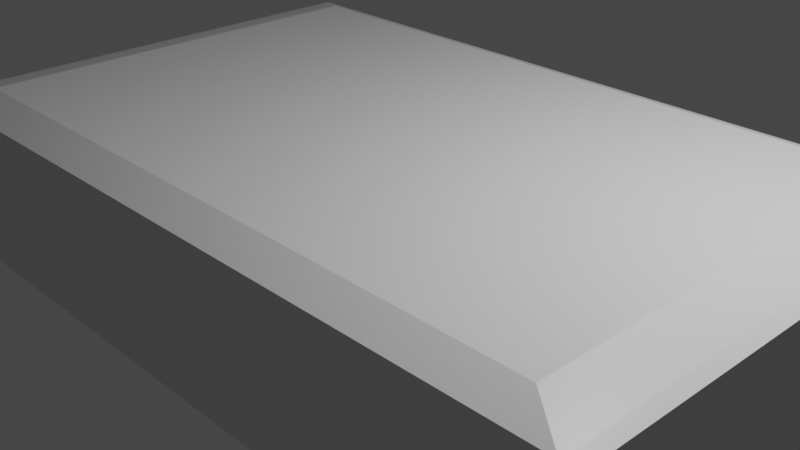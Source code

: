 # Source: beacon.blend  (saved by Blender 3.0.42; exported with 4.5.12 LTS)
import bpy
from mathutils import Matrix  # noqa: F401  (used for matrix-valued properties, if any)

bpy.ops.wm.read_factory_settings(use_empty=True)
scene = bpy.context.scene
scene.name = 'Scene'

# ---- collections
col_collection = bpy.data.collections.new('Collection'); scene.collection.children.link(col_collection)

# ---- materials (node trees are filled in below, after node groups)
mat_material = bpy.data.materials.new('Material')
mat_material.alpha_threshold = 0.0
mat_material.use_transparent_shadow = False
mat_material.line_color = (0.0, 0.0, 0.0, 1.0)

# ---- material node trees
mat_material.use_nodes = True; mat_material.node_tree.nodes.clear()
_N = mat_material.node_tree.nodes; _L = mat_material.node_tree.links
n0 = _N.new('ShaderNodeOutputMaterial'); n0.name = 'Material Output'; n0.location = (300, 300)
n1 = _N.new('ShaderNodeBsdfPrincipled'); n1.name = 'Principled BSDF'; n1.location = (10, 300)
n1.distribution = 'GGX'
n1.subsurface_method = 'RANDOM_WALK_SKIN'
n1.inputs[2].default_value = 0.4
n1.inputs[3].default_value = 1.45
n1.inputs[27].default_value = (0.0, 0.0, 0.0, 1.0)
n1.inputs[28].default_value = 1.0
_L.new(n1.outputs[0], n0.inputs[0])
n0.is_active_output = True

# ---- world
world_world = bpy.data.worlds.new('World'); scene.world = world_world
world_world.use_nodes = True; world_world.node_tree.nodes.clear()
_N = world_world.node_tree.nodes; _L = world_world.node_tree.links
n0 = _N.new('ShaderNodeOutputWorld'); n0.name = 'World Output'; n0.location = (300, 300)
n1 = _N.new('ShaderNodeBackground'); n1.name = 'Background'; n1.location = (10, 300)
n1.inputs[0].default_value = (0.05088, 0.05088, 0.05088, 1.0)
_L.new(n1.outputs[0], n0.inputs[0])
n0.is_active_output = True
world_world.color = (0.05088, 0.05088, 0.05088)
world_world.use_sun_shadow = False
world_world.sun_shadow_jitter_overblur = 0.0

# ---- cameras
cam_camera = bpy.data.cameras.new('Camera')
cam_camera.clip_end = 100.0
cam_camera.ortho_scale = 7.314

# ---- lights
light_light = bpy.data.lights.new('Light', 'POINT')
light_light.transmission_factor = 0.0
light_light.energy = 1000.0
light_light.shadow_soft_size = 0.1
light_light.shadow_maximum_resolution = 0.006
light_light.use_absolute_resolution = True

# ---- meshes
me_cube = bpy.data.meshes.new('Cube')
me_cube.from_pydata([(0.8589, 0.8589, 1.0), (0.8589, -0.8589, 1.0), (-0.8589, 0.8589, 1.0), (-1.0, 1.0, 0.8589), (-0.8589, -0.8589, 1.0), (-1.0, -1.0, 0.8589), (0.8223, 0.8223, -1.0), (0.8223, -0.8223, -1.0), (-1.0, 1.0, -0.8223), (-0.8223, 0.8223, -1.0), (-0.8223, -0.8223, -1.0), (-1.0, -1.0, -0.8223), (1.0, 0.9654, 0.8243), (0.9704, 0.9878, 0.8712), (1.0, -0.9654, 0.8243), (0.9704, -0.9878, 0.8712), (1.0, 0.9654, -0.7877), (0.9704, 0.9878, -0.8345), (1.0, -0.9654, -0.7877), (0.9704, -0.9878, -0.8345)], [], [(11, 5, 3, 8), (1, 4, 5, 15), (0, 2, 4, 1), (7, 6, 17, 19), (19, 15, 5, 11), (16, 12, 14, 18), (4, 2, 3, 5), (8, 3, 13, 17), (9, 6, 7, 10), (9, 10, 11, 8), (10, 7, 19, 11), (6, 9, 8, 17), (0, 1, 15, 13), (14, 12, 13, 15), (16, 18, 19, 17), (12, 16, 17, 13), (15, 19, 18, 14), (2, 0, 13, 3)])
_uv = me_cube.uv_layers.new(name='UVMap')
_uv.uv.foreach_set('vector', [0.3972, 0.0, 0.6074, 0.0, 0.6074, 0.25, 0.3972, 0.25, 0.6426, 0.7324, 0.8574, 0.7324, 0.875, 0.75, 0.6287, 0.7485, 0.6426, 0.5176, 0.8574, 0.5176, 0.8574, 0.7324, 0.6426, 0.7324, 0.3528, 0.7278, 0.3528, 0.5222, 0.392, 0.5015, 0.392, 0.7485, 0.3957, 0.7537, 0.6089, 0.7537, 0.6074, 1.0, 0.3972, 1.0, 0.4015, 0.5043, 0.603, 0.5043, 0.603, 0.7457, 0.4015, 0.7457, 0.8574, 0.7324, 0.8574, 0.5176, 0.875, 0.5, 0.875, 0.75, 0.3972, 0.25, 0.6074, 0.25, 0.6089, 0.4963, 0.3957, 0.4963, 0.1472, 0.5222, 0.3528, 0.5222, 0.3528, 0.7278, 0.1472, 0.7278, 0.1472, 0.5222, 0.1472, 0.7278, 0.125, 0.75, 0.125, 0.5, 0.1472, 0.7278, 0.3528, 0.7278, 0.3713, 0.7485, 0.125, 0.75, 0.3528, 0.5222, 0.1472, 0.5222, 0.125, 0.5, 0.3713, 0.5015, 0.6426, 0.5176, 0.6426, 0.7324, 0.6126, 0.7485, 0.6126, 0.5015, 0.603, 0.7457, 0.603, 0.5043, 0.6126, 0.5015, 0.6126, 0.7485, 0.4015, 0.5043, 0.4015, 0.7457, 0.392, 0.7485, 0.392, 0.5015, 0.603, 0.5043, 0.4015, 0.5043, 0.3957, 0.4963, 0.6089, 0.4963, 0.6089, 0.7537, 0.3957, 0.7537, 0.4015, 0.7457, 0.603, 0.7457, 0.8574, 0.5176, 0.6426, 0.5176, 0.6287, 0.5015, 0.875, 0.5])
me_cube.materials.append(mat_material)
me_cube.use_remesh_preserve_volume = False
me_cube.use_remesh_preserve_attributes = False
me_cube.use_mirror_vertex_groups = False
me_cube.update()

# ---- objects
ob_cube = bpy.data.objects.new('Cube', me_cube)
ob_light = bpy.data.objects.new('Light', light_light)
ob_camera = bpy.data.objects.new('Camera', cam_camera)

# ---- transforms, parenting, visibility, modifiers, constraints
ob_cube.location = (0.0, 0.0, 0.0)
ob_cube.scale = (4.373, 2.755, 1.0)
ob_cube.lock_rotations_4d = False
ob_cube.empty_display_type = 'ARROWS'
ob_cube.lineart.crease_threshold = 0.0
ob_light.location = (4.076, 1.005, 5.904)
ob_light.rotation_euler = (0.6503, 0.05522, 1.866)
ob_light.lock_rotations_4d = False
ob_light.empty_display_type = 'ARROWS'
ob_light.color = (0.0, 0.0, 0.0, 0.0)
ob_light.lineart.crease_threshold = 0.0
ob_camera.location = (7.359, -6.926, 4.958)
ob_camera.rotation_euler = (1.109, 0.0, 0.8149)
ob_camera.lock_rotations_4d = False
ob_camera.empty_display_type = 'ARROWS'
ob_camera.color = (0.0, 0.0, 0.0, 0.0)
ob_camera.display_type = 'WIRE'
ob_camera.lineart.crease_threshold = 0.0

# ---- collection membership
col_collection.objects.link(ob_cube)
col_collection.objects.link(ob_light)
col_collection.objects.link(ob_camera)

# ---- scene / render settings (as saved in the file)
scene.camera = ob_camera
scene.frame_start = 1; scene.frame_end = 250; scene.frame_set(1)
scene.render.engine = 'BLENDER_EEVEE_NEXT'
scene.cycles.sampling_pattern = 'TABULATED_SOBOL'
scene.cycles.use_light_tree = False
scene.view_settings.view_transform = 'Filmic'
bpy.context.view_layer.update()
